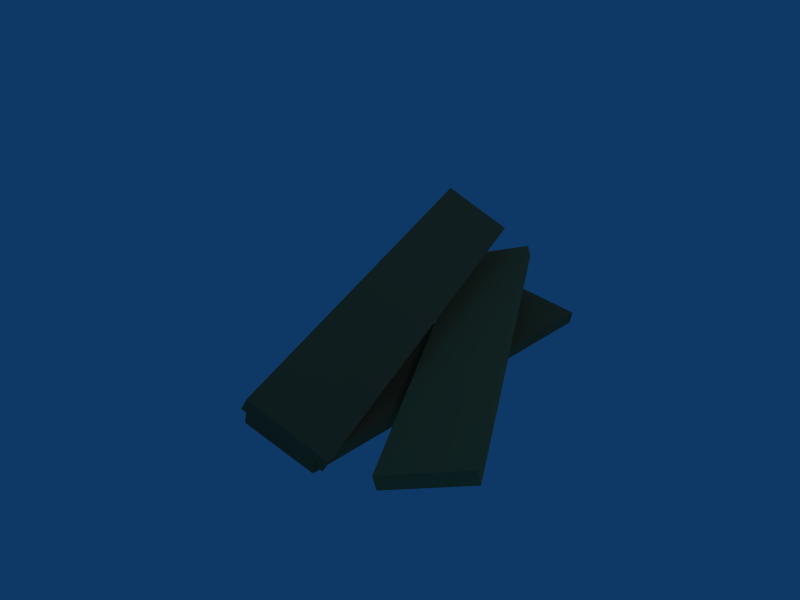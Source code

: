 # Source: wood.blend  (saved by Blender 2.46.0; exported with 4.5.12 LTS)
import bpy
from mathutils import Matrix  # noqa: F401  (used for matrix-valued properties, if any)

bpy.ops.wm.read_factory_settings(use_empty=True)
scene = bpy.context.scene
scene.name = 'Scene'

# ---- collections
col_collection_1 = bpy.data.collections.new('Collection 1'); scene.collection.children.link(col_collection_1)

# ---- materials (node trees are filled in below, after node groups)
mat_material = bpy.data.materials.new('Material')
mat_material.alpha_threshold = 0.0
mat_material.diffuse_color = (0.6074, 0.4324, 0.2706, 1.0)
mat_material.roughness = 0.5
mat_material.specular_intensity = 1.436
mat_material.line_color = (0.0, 0.0, 0.0, 1.0)
mat_material_001 = bpy.data.materials.new('Material.001')
mat_material_001.alpha_threshold = 0.0
mat_material_001.diffuse_color = (0.6953, 0.507, 0.2996, 1.0)
mat_material_001.roughness = 0.5
mat_material_001.line_color = (0.0, 0.0, 0.0, 1.0)

# ---- material node trees

# ---- world
world_world = bpy.data.worlds.new('World'); scene.world = world_world
world_world.color = (0.05656, 0.2208, 0.4)
world_world.use_sun_shadow = False
world_world.sun_shadow_jitter_overblur = 0.0
world_world.cycles.sampling_method = 'MANUAL'
world_world.cycles.sample_map_resolution = 256

# ---- cameras
cam_camera = bpy.data.cameras.new('Camera')
cam_camera.passepartout_alpha = 0.2
cam_camera.clip_end = 100.0
cam_camera.lens = 35.0
cam_camera.ortho_scale = 7.314
cam_camera.show_passepartout = False
cam_camera.show_safe_areas = True
cam_camera.dof.focus_distance = 0.0
cam_camera.dof.aperture_fstop = 128.0

# ---- lights
light_spot = bpy.data.lights.new('Spot', 'POINT')
light_spot.transmission_factor = 0.0
light_spot.cutoff_distance = 30.0
light_spot.energy = 100.0
light_spot.shadow_buffer_clip_start = 1.001
light_spot.shadow_soft_size = 1.0
light_spot.shadow_maximum_resolution = 0.006
light_spot.use_absolute_resolution = True
light_spot.cycles.use_multiple_importance_sampling = False

# ---- meshes
me_cube_002 = bpy.data.meshes.new('Cube.002')
me_cube_002.from_pydata([(1.0, 1.0, -1.0), (1.0, -1.0, -1.0), (-1.0, -1.0, -1.0), (-1.0, 1.0, -1.0), (1.0, 1.0, 1.0), (1.0, -1.0, 1.0), (-1.0, -1.0, 1.0), (-1.0, 1.0, 1.0)], [], [(0, 1, 2, 3), (4, 7, 6, 5), (0, 4, 5, 1), (1, 5, 6, 2), (2, 6, 7, 3), (4, 0, 3, 7)])
me_cube_002.materials.append(mat_material)
me_cube_002.use_remesh_preserve_volume = False
me_cube_002.use_remesh_preserve_attributes = False
me_cube_002.use_mirror_vertex_groups = False
me_cube_002.update()
me_cube_001 = bpy.data.meshes.new('Cube.001')
me_cube_001.from_pydata([(1.0, 1.0, -1.0), (1.0, -1.0, -1.0), (-1.0, -1.0, -1.0), (-1.0, 1.0, -1.0), (1.0, 1.0, 1.0), (1.0, -1.0, 1.0), (-1.0, -1.0, 1.0), (-1.0, 1.0, 1.0)], [], [(0, 1, 2, 3), (4, 7, 6, 5), (0, 4, 5, 1), (1, 5, 6, 2), (2, 6, 7, 3), (4, 0, 3, 7)])
me_cube_001.materials.append(mat_material)
me_cube_001.use_remesh_preserve_volume = False
me_cube_001.use_remesh_preserve_attributes = False
me_cube_001.use_mirror_vertex_groups = False
me_cube_001.update()
me_cube = bpy.data.meshes.new('Cube')
me_cube.from_pydata([(1.0, 1.0, -1.0), (1.0, -1.0, -1.0), (-1.0, -1.0, -1.0), (-1.0, 1.0, -1.0), (1.0, 1.0, 1.0), (1.0, -1.0, 1.0), (-1.0, -1.0, 1.0), (-1.0, 1.0, 1.0)], [], [(0, 1, 2, 3), (4, 7, 6, 5), (0, 4, 5, 1), (1, 5, 6, 2), (2, 6, 7, 3), (4, 0, 3, 7)])
me_cube.materials.append(mat_material_001)
me_cube.use_remesh_preserve_volume = False
me_cube.use_remesh_preserve_attributes = False
me_cube.use_mirror_vertex_groups = False
me_cube.update()

# ---- objects
ob_cube_002 = bpy.data.objects.new('Cube.002', me_cube_002)
ob_cube_001 = bpy.data.objects.new('Cube.001', me_cube_001)
ob_camera = bpy.data.objects.new('Camera', cam_camera)
ob_cube = bpy.data.objects.new('Cube', me_cube)
ob_lamp = bpy.data.objects.new('Lamp', light_spot)

# ---- transforms, parenting, visibility, modifiers, constraints
ob_cube_002.location = (0.2138, 0.0, -0.1)
ob_cube_002.rotation_euler = (-0.1381, 0.1151, -0.3035)
ob_cube_002.scale = (0.4137, 2.201, 0.0695)
ob_cube_002.lock_rotations_4d = False
ob_cube_002.empty_display_type = 'ARROWS'
ob_cube_002.color = (0.0, 0.0, 0.0, 1.0)
ob_cube_002.lineart.crease_threshold = 0.0
ob_cube_001.location = (-0.2, 0.0, 0.5)
ob_cube_001.rotation_euler = (0.06643, 0.5236, -1.976e-08)
ob_cube_001.scale = (0.4137, 2.201, 0.0695)
ob_cube_001.lock_rotations_4d = False
ob_cube_001.empty_display_type = 'ARROWS'
ob_cube_001.color = (0.0, 0.0, 0.0, 1.0)
ob_cube_001.lineart.crease_threshold = 0.0
ob_camera.location = (2.481, -6.347, 4.35)
ob_camera.lock_rotations_4d = False
ob_camera.empty_display_type = 'ARROWS'
ob_camera.color = (0.0, 0.0, 0.0, 0.0)
ob_camera.display_type = 'WIRE'
ob_camera.lineart.crease_threshold = 0.0
_c = ob_camera.constraints.new('TRACK_TO'); _c.name = 'AutoTrack'
_c.target = ob_cube_001
ob_cube.location = (0.5558, 0.0, 0.2)
ob_cube.rotation_euler = (-0.0465, -0.2577, 0.1806)
ob_cube.scale = (0.4137, 2.201, 0.0695)
ob_cube.lock_rotations_4d = False
ob_cube.empty_display_type = 'ARROWS'
ob_cube.color = (0.0, 0.0, 0.0, 1.0)
ob_cube.lineart.crease_threshold = 0.0
ob_lamp.location = (4.076, 1.005, 5.904)
ob_lamp.rotation_euler = (0.6503, 0.05522, 1.866)
ob_lamp.lock_rotations_4d = False
ob_lamp.empty_display_type = 'ARROWS'
ob_lamp.color = (0.0, 0.0, 0.0, 0.0)
ob_lamp.lineart.crease_threshold = 0.0

# ---- collection membership
col_collection_1.objects.link(ob_cube_002)
col_collection_1.objects.link(ob_cube_001)
col_collection_1.objects.link(ob_camera)
col_collection_1.objects.link(ob_cube)
col_collection_1.objects.link(ob_lamp)

# ---- scene / render settings (as saved in the file)
scene.camera = ob_camera
scene.frame_start = 1; scene.frame_end = 250; scene.frame_set(1)
scene.render.engine = 'BLENDER_EEVEE_NEXT'
scene.render.image_settings.color_mode = 'RGB'
scene.render.image_settings.quality = 100
scene.render.image_settings.compression = 100
scene.render.image_settings.exr_codec = 'RLE'
scene.render.resolution_x = 800
scene.render.resolution_y = 600
scene.render.pixel_aspect_x = 100.0
scene.render.pixel_aspect_y = 100.0
scene.render.fps = 25
scene.render.dither_intensity = 0.0
scene.render.use_compositing = False
scene.render.use_sequencer = False
scene.render.bake_margin = 2
scene.render.bake_bias = 0.0
scene.render.use_stamp_time = False
scene.render.use_stamp_date = False
scene.render.use_stamp_frame = False
scene.render.use_stamp_camera = False
scene.render.use_stamp_scene = False
scene.render.use_stamp_filename = False
scene.render.use_stamp_render_time = False
scene.render.stamp_font_size = 0
scene.cycles.use_denoising = False
scene.cycles.samples = 10
scene.cycles.sampling_pattern = 'TABULATED_SOBOL'
scene.cycles.light_sampling_threshold = 0.0
scene.cycles.use_adaptive_sampling = False
scene.cycles.use_light_tree = False
scene.cycles.blur_glossy = 0.0
scene.cycles.volume_bounces = 1
scene.cycles.pixel_filter_type = 'GAUSSIAN'
scene.cycles.sample_clamp_indirect = 0.0
scene.view_settings.view_transform = 'Raw'
bpy.context.view_layer.update()
